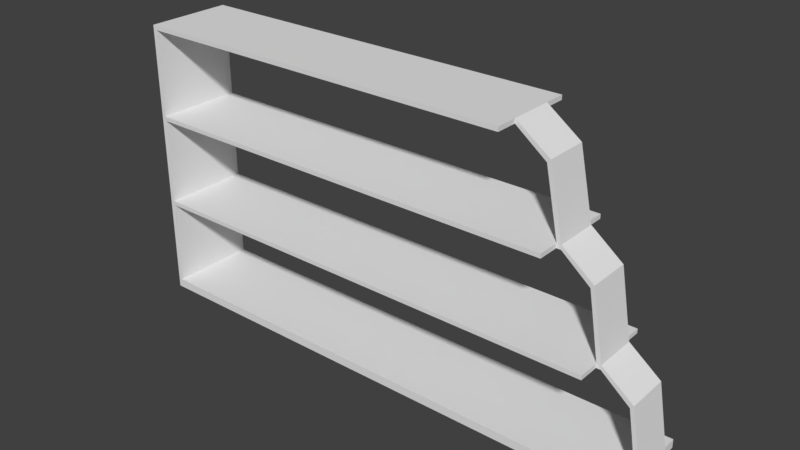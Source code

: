 # Source: shelf.blend  (saved by Blender 2.79.0; exported with 4.5.12 LTS)
import bpy
from mathutils import Matrix  # noqa: F401  (used for matrix-valued properties, if any)

bpy.ops.wm.read_factory_settings(use_empty=True)
scene = bpy.context.scene
scene.name = 'Scene'

# ---- collections
col_collection_1 = bpy.data.collections.new('Collection 1'); scene.collection.children.link(col_collection_1)

# ---- images (referenced by path relative to the original .blend; pixels are not part of the script)
import os
ASSET_DIR = os.environ.get("B2B_ASSET_DIR", "")  # directory of the original .blend (textures are referenced by path, not embedded)
HERE = os.path.dirname(os.path.abspath(__file__))  # packed textures are extracted next to this script under _unpacked/

def load_image(name, relpath, width, height, colorspace="sRGB"):
    """Load a texture the original file referenced (path relative to the .blend, or extracted next to this script)."""
    p = next((c for c in (os.path.join(HERE, relpath), os.path.join(ASSET_DIR, relpath)) if relpath and os.path.exists(c)), "")
    if p:
        img = bpy.data.images.load(p, check_existing=True)
        img.name = name
    else:  # same state as the original file: an image datablock whose file is absent (Cycles renders it pink)
        img = bpy.data.images.new(name, width, height)
        img.source = "FILE"
        img.filepath = "//" + (relpath or name)
    img.colorspace_settings.name = colorspace
    return img
img_shelf_png = load_image('shelf.png', 'shelf.png', 1024, 1024, 'sRGB')

# ---- materials (node trees are filled in below, after node groups)
mat_material_001 = bpy.data.materials.new('Material.001')
mat_material_001.alpha_threshold = 0.0
mat_material_001.roughness = 0.5

# ---- material node trees
mat_material_001.use_nodes = True; mat_material_001.node_tree.nodes.clear()
_N = mat_material_001.node_tree.nodes; _L = mat_material_001.node_tree.links
n0 = _N.new('ShaderNodeOutputMaterial'); n0.name = 'Material Output'; n0.location = (300, 300)
n1 = _N.new('ShaderNodeBsdfDiffuse'); n1.name = 'Diffuse BSDF'; n1.location = (10, 300)
n2 = _N.new('ShaderNodeTexImage'); n2.name = 'Image Texture'; n2.location = (110, 100)
n2.width = 140
n2.image = img_shelf_png
n3 = _N.new('ShaderNodeDisplacement'); n3.name = 'Displacement'; n3.location = (0, 0)
n3.inputs[1].default_value = 0.0
n3.inputs[2].default_value = 0.1
_L.new(n1.outputs[0], n0.inputs[0])
_L.new(n2.outputs[1], n3.inputs[0])
_L.new(n3.outputs[0], n0.inputs[2])
n0.is_active_output = True

# ---- world
world_world = bpy.data.worlds.new('World'); scene.world = world_world
world_world.color = (0.05088, 0.05088, 0.05088)
world_world.use_sun_shadow = False
world_world.sun_shadow_jitter_overblur = 0.0
world_world.cycles.sampling_method = 'MANUAL'

# ---- meshes
me_cube = bpy.data.meshes.new('Cube')
me_cube.from_pydata([(6.0, 1.0, -0.1), (6.0, -1.0, -0.1), (-6.0, -1.0, -0.1), (-6.0, 1.0, -0.1), (6.0, 1.0, 0.1), (6.0, -1.0, 0.1), (-6.0, -1.0, 0.1), (-6.0, 1.0, 0.1), (-6.1, -1.0, -0.1), (-6.1, 1.0, -0.1), (-6.1, -1.0, 0.1), (-6.1, 1.0, 0.1), (-6.0, -1.0, 2.1), (-6.0, 1.0, 2.1), (-6.1, -1.0, 2.1), (-6.1, 1.0, 2.1), (-6.0, -1.0, 2.2), (-6.0, 1.0, 2.2), (-6.1, -1.0, 2.2), (-6.1, 1.0, 2.2), (-6.0, -1.0, 4.2), (-6.0, 1.0, 4.2), (-6.1, -1.0, 4.2), (-6.1, 1.0, 4.2), (-6.0, -1.0, 4.3), (-6.0, 1.0, 4.3), (-6.1, -1.0, 4.3), (-6.1, 1.0, 4.3), (-6.0, -1.0, 6.3), (-6.0, 1.0, 6.3), (-6.1, -1.0, 6.3), (-6.1, 1.0, 6.3), (-6.0, -1.0, 6.4), (-6.0, 1.0, 6.4), (-6.1, -1.0, 6.4), (-6.1, 1.0, 6.4), (5.0, -1.0, 2.1), (5.0, 1.0, 2.1), (5.0, -1.0, 2.2), (5.0, 1.0, 2.2), (4.0, -1.0, 4.2), (4.0, 1.0, 4.2), (4.0, -1.0, 4.3), (4.0, 1.0, 4.3), (3.0, -1.0, 6.3), (3.0, 1.0, 6.3), (3.0, -1.0, 6.4), (3.0, 1.0, 6.4), (3.0, -0.5, 6.3), (3.0, 0.5, 6.3), (3.0, -0.5, 6.4), (3.0, 0.5, 6.4), (4.0, -0.5, 4.2), (4.0, 0.5, 4.2), (4.0, -0.5, 4.3), (4.0, 0.5, 4.3), (5.0, -0.5, 2.1), (5.0, 0.5, 2.1), (5.0, -0.5, 2.2), (5.0, 0.5, 2.2), (6.0, 0.5, -0.1), (6.0, -0.5, -0.1), (6.0, 0.5, 0.1), (6.0, -0.5, 0.1), (6.1, 0.5, -0.1), (6.1, -0.5, -0.1), (6.1, 0.5, 0.1), (6.1, -0.5, 0.1), (5.1, -0.5, 2.1), (5.1, 0.5, 2.1), (5.1, -0.5, 2.2), (5.1, 0.5, 2.2), (4.1, -0.5, 4.2), (4.1, 0.5, 4.2), (4.1, -0.5, 4.3), (4.1, 0.5, 4.3), (3.697, -0.5, 5.764), (3.772, 0.5, 5.839), (3.697, 0.5, 5.764), (3.772, -0.5, 5.839), (4.747, 0.5, 3.664), (4.822, 0.5, 3.739), (4.822, -0.5, 3.739), (4.747, -0.5, 3.664), (5.822, -0.5, 1.639), (5.747, 0.5, 1.564), (5.822, 0.5, 1.639), (5.747, -0.5, 1.564)], [], [(0, 1, 2, 3), (4, 7, 6, 5), (4, 5, 63, 62), (1, 5, 6, 2), (3, 2, 8, 9), (4, 0, 3, 7), (8, 10, 11, 9), (2, 6, 10, 8), (7, 11, 15, 13), (7, 3, 9, 11), (13, 15, 19, 17), (11, 10, 14, 15), (6, 7, 13, 12), (10, 6, 12, 14), (18, 16, 20, 22), (15, 14, 18, 19), (14, 12, 16, 18), (17, 16, 38, 39), (22, 20, 24, 26), (16, 17, 21, 20), (17, 19, 23, 21), (19, 18, 22, 23), (25, 27, 31, 29), (20, 21, 41, 40), (21, 23, 27, 25), (23, 22, 26, 27), (30, 28, 32, 34), (27, 26, 30, 31), (26, 24, 28, 30), (24, 25, 29, 28), (32, 33, 35, 34), (33, 32, 46, 47), (29, 31, 35, 33), (31, 30, 34, 35), (38, 36, 56, 58), (16, 12, 36, 38), (13, 17, 39, 37), (12, 13, 37, 36), (42, 40, 52, 54), (21, 25, 43, 41), (24, 20, 40, 42), (25, 24, 42, 43), (45, 47, 51, 49), (28, 29, 45, 44), (29, 33, 47, 45), (32, 28, 44, 46), (49, 51, 77, 78), (47, 46, 50, 51), (46, 44, 48, 50), (44, 45, 49, 48), (54, 52, 72, 74), (40, 41, 53, 52), (41, 43, 55, 53), (43, 42, 54, 55), (58, 56, 68, 70), (39, 38, 58, 59), (37, 39, 59, 57), (36, 37, 57, 56), (63, 61, 65, 67), (5, 1, 61, 63), (0, 4, 62, 60), (1, 0, 60, 61), (64, 66, 67, 65), (61, 60, 64, 65), (62, 63, 67, 66), (60, 62, 66, 64), (84, 87, 63, 67), (59, 58, 70, 71), (57, 59, 71, 69), (56, 57, 69, 68), (52, 53, 73, 72), (53, 55, 75, 73), (55, 54, 74, 75), (77, 79, 74, 75), (79, 76, 54, 74), (76, 78, 55, 54), (51, 50, 79, 77), (50, 48, 76, 79), (48, 49, 78, 76), (82, 83, 58, 70), (80, 81, 71, 59), (82, 70, 71, 81), (86, 84, 67, 66), (85, 86, 66, 62), (87, 85, 62, 63), (83, 80, 59, 58), (78, 77, 75, 55), (72, 73, 80, 83), (74, 82, 81, 75), (73, 75, 81, 80), (74, 72, 83, 82), (68, 69, 85, 87), (69, 71, 86, 85), (71, 70, 84, 86), (70, 68, 87, 84)])
_uv = me_cube.uv_layers.new(name='UVMap')
_uv.uv.foreach_set('vector', [0.9436, 0.7514, 0.9413, 0.8033, 0.264, 0.8002, 0.2724, 0.7677, 0.9588, 0.7976, 0.2709, 0.8013, 0.2533, 0.7666, 0.9505, 0.7551, 0.9588, 0.7976, 0.9505, 0.7551, 0.9803, 0.7843, 0.9899, 0.7876, 0.9413, 0.8033, 0.9505, 0.7551, 0.2533, 0.7666, 0.264, 0.8002, 0.8749, 0.225, 0.6197, 0.3226, 0.6148, 0.3098, 0.87, 0.2122, 0.9588, 0.7976, 0.9436, 0.7514, 0.2724, 0.7677, 0.2709, 0.8013, 0.6148, 0.3098, 0.6193, 0.2843, 0.7112, 0.2384, 0.87, 0.2122, 0.5871, 0.3019, 0.6029, 0.2466, 0.6193, 0.2843, 0.6148, 0.3098, 0.6616, 0.2259, 0.7112, 0.2384, 0.5574, 0.2334, 0.5561, 0.2559, 0.6616, 0.2259, 0.8229, 0.1316, 0.87, 0.2122, 0.7112, 0.2384, 0.5561, 0.2559, 0.5574, 0.2334, 0.5265, 0.2427, 0.5264, 0.2612, 0.7112, 0.2384, 0.6193, 0.2843, 0.5349, 0.2647, 0.5574, 0.2334, 0.6029, 0.2466, 0.6616, 0.2259, 0.5561, 0.2559, 0.5361, 0.2528, 0.6193, 0.2843, 0.6029, 0.2466, 0.5361, 0.2528, 0.5349, 0.2647, 0.5175, 0.2675, 0.5153, 0.2502, 0.4198, 0.2585, 0.4212, 0.2754, 0.5574, 0.2334, 0.5349, 0.2647, 0.5175, 0.2675, 0.5265, 0.2427, 0.5349, 0.2647, 0.5361, 0.2528, 0.5153, 0.2502, 0.5175, 0.2675, 0.3934, 0.5235, 0.374, 0.4725, 0.9843, 0.4659, 0.9713, 0.4989, 0.4212, 0.2754, 0.4198, 0.2585, 0.4007, 0.2628, 0.4012, 0.2743, 0.5153, 0.2502, 0.5264, 0.2612, 0.4125, 0.2774, 0.4198, 0.2585, 0.5264, 0.2612, 0.5265, 0.2427, 0.4109, 0.2585, 0.4125, 0.2774, 0.5265, 0.2427, 0.5175, 0.2675, 0.4212, 0.2754, 0.4109, 0.2585, 0.3821, 0.2847, 0.3817, 0.2615, 0.2623, 0.2876, 0.2422, 0.2828, 0.4068, 0.6207, 0.4141, 0.574, 0.9359, 0.5848, 0.9273, 0.6165, 0.4125, 0.2774, 0.4109, 0.2585, 0.3817, 0.2615, 0.3821, 0.2847, 0.4109, 0.2585, 0.4212, 0.2754, 0.4012, 0.2743, 0.3817, 0.2615, 0.3276, 0.2876, 0.3219, 0.2565, 0.3301, 0.2629, 0.3329, 0.2782, 0.3817, 0.2615, 0.4012, 0.2743, 0.3276, 0.2876, 0.2623, 0.2876, 0.4012, 0.2743, 0.4007, 0.2628, 0.3219, 0.2565, 0.3276, 0.2876, 0.4007, 0.2628, 0.3821, 0.2847, 0.2422, 0.2828, 0.3219, 0.2565, 0.3313, 0.2705, 0.1808, 0.3046, 0.2198, 0.3108, 0.3329, 0.2782, 0.4669, 0.7228, 0.4443, 0.6722, 0.9349, 0.679, 0.944, 0.714, 0.2422, 0.2828, 0.2623, 0.2876, 0.2198, 0.3108, 0.1601, 0.2988, 0.2623, 0.2876, 0.3276, 0.2876, 0.3329, 0.2782, 0.2198, 0.3108, 0.9843, 0.4659, 0.9759, 0.5005, 0.9665, 0.4682, 0.9669, 0.4683, 0.374, 0.4725, 0.393, 0.5216, 0.9759, 0.5005, 0.9843, 0.4659, 0.398, 0.4736, 0.3934, 0.5235, 0.9713, 0.4989, 0.9689, 0.4685, 0.393, 0.5216, 0.398, 0.4736, 0.9689, 0.4685, 0.9759, 0.5005, 0.9297, 0.5836, 0.9273, 0.6165, 0.9325, 0.5851, 0.9323, 0.5851, 0.4141, 0.574, 0.4074, 0.6252, 0.9468, 0.6186, 0.9359, 0.5848, 0.3876, 0.5724, 0.4068, 0.6207, 0.9273, 0.6165, 0.9297, 0.5836, 0.4074, 0.6252, 0.3876, 0.5724, 0.9297, 0.5836, 0.9468, 0.6186, 0.956, 0.6815, 0.944, 0.714, 0.9326, 0.6787, 0.9332, 0.6775, 0.466, 0.7187, 0.4743, 0.6707, 0.956, 0.6815, 0.9371, 0.7122, 0.4743, 0.6707, 0.4669, 0.7228, 0.944, 0.714, 0.956, 0.6815, 0.4443, 0.6722, 0.466, 0.7187, 0.9371, 0.7122, 0.9349, 0.679, 0.7536, 0.972, 0.75, 0.9752, 0.7467, 0.9349, 0.751, 0.9338, 0.944, 0.714, 0.9349, 0.679, 0.9514, 0.6828, 0.9326, 0.6787, 0.9349, 0.679, 0.9371, 0.7122, 0.9519, 0.6822, 0.9514, 0.6828, 0.9371, 0.7122, 0.956, 0.6815, 0.9332, 0.6775, 0.9519, 0.6822, 0.5815, 0.9586, 0.5833, 0.955, 0.5878, 0.9566, 0.5852, 0.9604, 0.9273, 0.6165, 0.9359, 0.5848, 0.9272, 0.5847, 0.9325, 0.5851, 0.9359, 0.5848, 0.9468, 0.6186, 0.927, 0.5853, 0.9272, 0.5847, 0.9468, 0.6186, 0.9297, 0.5836, 0.9323, 0.5851, 0.927, 0.5853, 0.9443, 0.9619, 0.9405, 0.9603, 0.942, 0.9558, 0.9459, 0.9581, 0.9713, 0.4989, 0.9843, 0.4659, 0.9669, 0.4683, 1.004, 0.4666, 0.9689, 0.4685, 0.9713, 0.4989, 1.004, 0.4666, 1.003, 0.4681, 0.9759, 0.5005, 0.9689, 0.4685, 1.003, 0.4681, 0.9665, 0.4682, 0.5816, 0.965, 0.5906, 0.9651, 0.5906, 0.9696, 0.5815, 0.9695, 0.9505, 0.7551, 0.9725, 0.7625, 0.9824, 0.7778, 0.9803, 0.7843, 0.9665, 0.8066, 0.9588, 0.7976, 0.9899, 0.7876, 0.989, 0.7873, 0.9725, 0.7625, 0.9665, 0.8066, 0.989, 0.7873, 0.9824, 0.7778, 0.6334, 0.9701, 0.6377, 0.979, 0.5906, 0.979, 0.5906, 0.9696, 0.5906, 0.9651, 0.6359, 0.9657, 0.6334, 0.9701, 0.5906, 0.9696, 0.8892, 0.9723, 0.8434, 0.9723, 0.8434, 0.9678, 0.8892, 0.9678, 0.6359, 0.9657, 0.6435, 0.9753, 0.6377, 0.979, 0.6334, 0.9701, 0.9476, 0.9148, 0.9433, 0.9137, 0.9336, 0.8475, 0.9373, 0.8462, 0.8892, 0.9673, 0.8434, 0.9673, 0.8434, 0.9627, 0.8892, 0.9627, 0.8955, 0.9609, 0.8921, 0.9623, 0.8905, 0.959, 0.8943, 0.9566, 0.9405, 0.9603, 0.8955, 0.9609, 0.8943, 0.9566, 0.942, 0.9558, 0.5833, 0.955, 0.5853, 0.9101, 0.5896, 0.9091, 0.5878, 0.9566, 0.5853, 0.9101, 0.5841, 0.9066, 0.5874, 0.9052, 0.5896, 0.9091, 0.8892, 0.9774, 0.8434, 0.9774, 0.8434, 0.9728, 0.8892, 0.9728, 0.7467, 0.9349, 0.7022, 0.9351, 0.7048, 0.8605, 0.7522, 0.8622, 0.8069, 0.9351, 0.8024, 0.9335, 0.7967, 0.8633, 0.8007, 0.8621, 0.8024, 0.9335, 0.751, 0.9338, 0.7563, 0.8634, 0.7967, 0.8633, 0.75, 0.9752, 0.705, 0.9781, 0.7022, 0.9351, 0.7467, 0.9349, 0.7965, 0.9781, 0.7935, 0.9746, 0.8024, 0.9335, 0.8069, 0.9351, 0.7935, 0.9746, 0.7536, 0.972, 0.751, 0.9338, 0.8024, 0.9335, 0.6283, 0.9646, 0.6296, 0.9603, 0.696, 0.9543, 0.697, 0.9581, 0.6286, 0.9094, 0.6276, 0.9052, 0.698, 0.9135, 0.6969, 0.9174, 0.6283, 0.8605, 0.7017, 0.8646, 0.698, 0.9135, 0.6276, 0.9052, 0.8882, 0.9188, 0.8434, 0.9166, 0.847, 0.8454, 0.8926, 0.8477, 0.8923, 0.9175, 0.8882, 0.9188, 0.8926, 0.8477, 0.8966, 0.8486, 0.9433, 0.9137, 0.8923, 0.9175, 0.8966, 0.8486, 0.9336, 0.8475, 0.6296, 0.9603, 0.6286, 0.9094, 0.6969, 0.9174, 0.696, 0.9543, 0.751, 0.9338, 0.7467, 0.9349, 0.7522, 0.8622, 0.7563, 0.8634, 0.5878, 0.9566, 0.5896, 0.9091, 0.6286, 0.9094, 0.6296, 0.9603, 0.5874, 0.8605, 0.6283, 0.8605, 0.6276, 0.9052, 0.5874, 0.9052, 0.5896, 0.9091, 0.5874, 0.9052, 0.6276, 0.9052, 0.6286, 0.9094, 0.5852, 0.9604, 0.5878, 0.9566, 0.6296, 0.9603, 0.6283, 0.9646, 0.942, 0.9558, 0.8943, 0.9566, 0.8923, 0.9175, 0.9433, 0.9137, 0.8943, 0.9566, 0.8905, 0.959, 0.8882, 0.9188, 0.8923, 0.9175, 0.8905, 0.959, 0.8434, 0.96, 0.8434, 0.9166, 0.8882, 0.9188, 0.9459, 0.9581, 0.942, 0.9558, 0.9433, 0.9137, 0.9476, 0.9148])
me_cube.materials.append(mat_material_001)
me_cube.use_remesh_preserve_volume = False
me_cube.use_remesh_preserve_attributes = False
me_cube.use_mirror_vertex_groups = False
me_cube.update()

# ---- objects
ob_cube = bpy.data.objects.new('Cube', me_cube)

# ---- transforms, parenting, visibility, modifiers, constraints
ob_cube.location = (0.0, 0.0, 0.0)
ob_cube.lock_rotations_4d = False
ob_cube.empty_display_type = 'ARROWS'
ob_cube.lineart.crease_threshold = 0.0

# ---- collection membership
col_collection_1.objects.link(ob_cube)

# ---- scene / render settings (as saved in the file)
scene.frame_start = 1; scene.frame_end = 250; scene.frame_set(1)
scene.render.engine = 'CYCLES'
scene.render.resolution_percentage = 50
scene.render.dither_intensity = 0.0
scene.cycles.use_denoising = False
scene.cycles.samples = 128
scene.cycles.sampling_pattern = 'TABULATED_SOBOL'
scene.cycles.use_adaptive_sampling = False
scene.cycles.use_light_tree = False
scene.cycles.blur_glossy = 0.0
scene.cycles.sample_clamp_indirect = 0.0
scene.view_settings.view_transform = 'Standard'
bpy.context.view_layer.update()

# ---- added for rendering (the .blend has no active camera and no usable light): camera, sun
cam_auto = bpy.data.cameras.new('AutoCamera')
cam_auto.lens = 50.0
cam_auto.sensor_width = 36.0
cam_auto.clip_end = 1000.0
ob_auto_camera = bpy.data.objects.new('AutoCamera', cam_auto)
scene.collection.objects.link(ob_auto_camera)
ob_auto_camera.location = (12.923, -15.5077, 13.4884)
ob_auto_camera.rotation_euler = (1.09748, -7.21219e-08, 0.694738)
scene.camera = ob_auto_camera
light_auto_sun = bpy.data.lights.new('AutoSun', 'SUN')
light_auto_sun.energy = 3.0
light_auto_sun.angle = 0.0523599
ob_auto_sun = bpy.data.objects.new('AutoSun', light_auto_sun)
scene.collection.objects.link(ob_auto_sun)
ob_auto_sun.rotation_euler = (0.872665, 0.174533, 0.523599)
bpy.context.view_layer.update()
